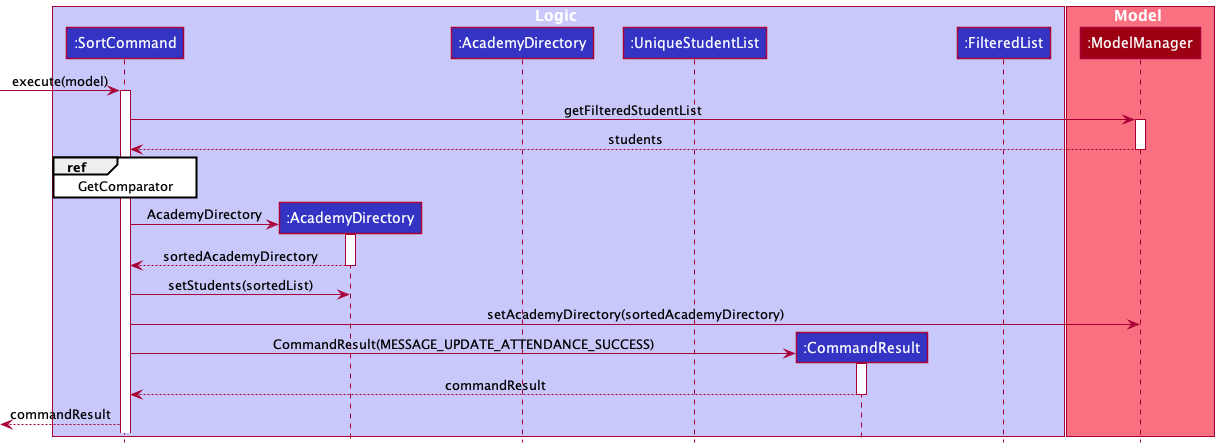

The diagram above was rendered by PlantUML. Its source (embedded in the PNG):
@startuml
!include ../../../style.puml

box Logic LOGIC_COLOR_T1
Participant ":SortCommand" as sc LOGIC_COLOR
Participant ":AcademyDirectory" as ad LOGIC_COLOR
Participant ":AcademyDirectory" as mad LOGIC_COLOR
Participant ":UniqueStudentList" as musl LOGIC_COLOR
Participant ":CommandResult" as cr LOGIC_COLOR
Participant ":FilteredList" as fl LOGIC_COLOR
end box

box Model MODEL_COLOR_T1
Participant ":ModelManager" as mm MODEL_COLOR
end box

[-> sc : execute(model)
activate sc
sc -> mm ++: getFilteredStudentList
mm --> sc --: students
ref over sc : GetComparator



create ad
sc -> ad ++ : AcademyDirectory
ad --> sc -- : sortedAcademyDirectory

sc -> ad : setStudents(sortedList)


sc -> mm : setAcademyDirectory(sortedAcademyDirectory)

create cr
sc -> cr ++ : CommandResult(MESSAGE_UPDATE_ATTENDANCE_SUCCESS)
cr --> sc -- : commandResult
<-- sc : commandResult

@enduml